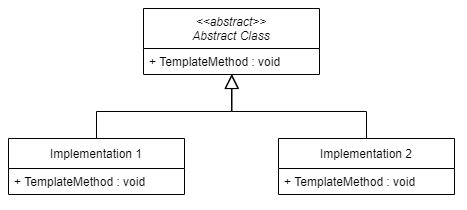

The diagram above was exported from draw.io. Its source (the exported page's mxGraphModel, read from the mxfile embedded in the PNG):
<mxGraphModel dx="905" dy="805" grid="1" gridSize="10" guides="1" tooltips="1" connect="1" arrows="1" fold="1" page="1" pageScale="1" pageWidth="827" pageHeight="1169" math="0" shadow="0">
  <root>
    <mxCell id="0" />
    <mxCell id="1" parent="0" />
    <mxCell id="2" value="&lt;&lt;abstract&gt;&gt;&#10;Abstract Class" style="swimlane;fontStyle=2;childLayout=stackLayout;horizontal=1;startSize=40;fillColor=none;horizontalStack=0;resizeParent=1;resizeParentMax=0;resizeLast=0;collapsible=1;marginBottom=0;" vertex="1" parent="1">
      <mxGeometry x="264" y="330" width="176" height="66" as="geometry" />
    </mxCell>
    <mxCell id="3" value="+ TemplateMethod : void" style="text;strokeColor=none;fillColor=none;align=left;verticalAlign=top;spacingLeft=4;spacingRight=4;overflow=hidden;rotatable=0;points=[[0,0.5],[1,0.5]];portConstraint=eastwest;" vertex="1" parent="2">
      <mxGeometry y="40" width="176" height="26" as="geometry" />
    </mxCell>
    <mxCell id="4" style="edgeStyle=orthogonalEdgeStyle;rounded=0;orthogonalLoop=1;jettySize=auto;html=1;exitX=0.5;exitY=0;exitDx=0;exitDy=0;entryX=0.5;entryY=1;entryDx=0;entryDy=0;endSize=12;endArrow=block;endFill=0;" edge="1" source="5" target="2" parent="1">
      <mxGeometry relative="1" as="geometry" />
    </mxCell>
    <mxCell id="5" value="Implementation 1" style="swimlane;fontStyle=0;childLayout=stackLayout;horizontal=1;startSize=30;fillColor=none;horizontalStack=0;resizeParent=1;resizeParentMax=0;resizeLast=0;collapsible=1;marginBottom=0;" vertex="1" parent="1">
      <mxGeometry x="129" y="460" width="176" height="56" as="geometry" />
    </mxCell>
    <mxCell id="6" value="+ TemplateMethod : void" style="text;strokeColor=none;fillColor=none;align=left;verticalAlign=top;spacingLeft=4;spacingRight=4;overflow=hidden;rotatable=0;points=[[0,0.5],[1,0.5]];portConstraint=eastwest;" vertex="1" parent="5">
      <mxGeometry y="30" width="176" height="26" as="geometry" />
    </mxCell>
    <mxCell id="7" value="Implementation 2" style="swimlane;fontStyle=0;childLayout=stackLayout;horizontal=1;startSize=30;fillColor=none;horizontalStack=0;resizeParent=1;resizeParentMax=0;resizeLast=0;collapsible=1;marginBottom=0;" vertex="1" parent="1">
      <mxGeometry x="399" y="460" width="176" height="56" as="geometry" />
    </mxCell>
    <mxCell id="8" value="+ TemplateMethod : void" style="text;strokeColor=none;fillColor=none;align=left;verticalAlign=top;spacingLeft=4;spacingRight=4;overflow=hidden;rotatable=0;points=[[0,0.5],[1,0.5]];portConstraint=eastwest;" vertex="1" parent="7">
      <mxGeometry y="30" width="176" height="26" as="geometry" />
    </mxCell>
    <mxCell id="9" style="edgeStyle=orthogonalEdgeStyle;rounded=0;orthogonalLoop=1;jettySize=auto;html=1;exitX=0.5;exitY=0;exitDx=0;exitDy=0;entryX=0.503;entryY=0.994;entryDx=0;entryDy=0;endSize=12;endArrow=block;endFill=0;entryPerimeter=0;" edge="1" source="7" target="3" parent="1">
      <mxGeometry relative="1" as="geometry">
        <mxPoint x="218" y="470" as="sourcePoint" />
        <mxPoint x="362" y="406" as="targetPoint" />
      </mxGeometry>
    </mxCell>
  </root>
</mxGraphModel>